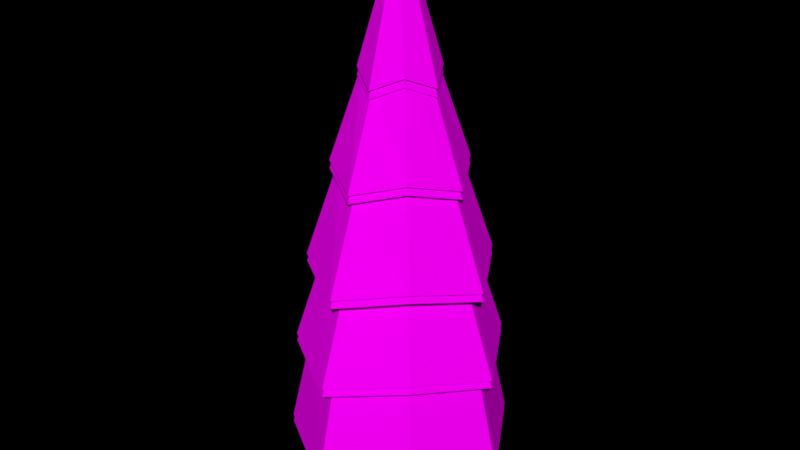 # Source: Pine_Tree_winter_.blend  (saved by Blender 2.79.0; exported with 4.5.12 LTS)
import bpy
from mathutils import Matrix  # noqa: F401  (used for matrix-valued properties, if any)

bpy.ops.wm.read_factory_settings(use_empty=True)
scene = bpy.context.scene
scene.name = 'Scene'

# ---- collections
col_collection_1 = bpy.data.collections.new('Collection 1'); scene.collection.children.link(col_collection_1)

# ---- images (referenced by path relative to the original .blend; pixels are not part of the script)
import os
ASSET_DIR = os.environ.get("B2B_ASSET_DIR", "")  # directory of the original .blend (textures are referenced by path, not embedded)
HERE = os.path.dirname(os.path.abspath(__file__))  # packed textures are extracted next to this script under _unpacked/

def load_image(name, relpath, width, height, colorspace="sRGB"):
    """Load a texture the original file referenced (path relative to the .blend, or extracted next to this script)."""
    p = next((c for c in (os.path.join(HERE, relpath), os.path.join(ASSET_DIR, relpath)) if relpath and os.path.exists(c)), "")
    if p:
        img = bpy.data.images.load(p, check_existing=True)
        img.name = name
    else:  # same state as the original file: an image datablock whose file is absent (Cycles renders it pink)
        img = bpy.data.images.new(name, width, height)
        img.source = "FILE"
        img.filepath = "//" + (relpath or name)
    img.colorspace_settings.name = colorspace
    return img
img_colors_png_016 = load_image('colors.png.016', 'Textures/colors.png', 1024, 1024, 'sRGB')

# ---- materials (node trees are filled in below, after node groups)
mat_pine_001 = bpy.data.materials.new('Pine.001')
mat_pine_001.alpha_threshold = 0.0
mat_pine_001.roughness = 0.5

# ---- material node trees
mat_pine_001.use_nodes = True; mat_pine_001.node_tree.nodes.clear()
_N = mat_pine_001.node_tree.nodes; _L = mat_pine_001.node_tree.links
n0 = _N.new('ShaderNodeOutputMaterial'); n0.name = 'Material Output'; n0.location = (300, 300)
n1 = _N.new('ShaderNodeBsdfDiffuse'); n1.name = 'Diffuse BSDF'; n1.location = (10, 300)
n2 = _N.new('ShaderNodeTexImage'); n2.name = 'Image Texture'; n2.location = (-254, 287)
n2.width = 140
n2.image = img_colors_png_016
_L.new(n1.outputs[0], n0.inputs[0])
_L.new(n2.outputs[0], n1.inputs[0])
n0.is_active_output = True

# ---- world
world_world = bpy.data.worlds.new('World'); scene.world = world_world
world_world.color = (0.0, 0.0, 0.0)
world_world.use_sun_shadow = False
world_world.sun_shadow_jitter_overblur = 0.0
world_world.cycles.sampling_method = 'MANUAL'

# ---- meshes
me_circle_1230 = bpy.data.meshes.new('Circle.1230')
me_circle_1230.from_pydata([(0.1765, 0.1288, 0.7224), (9.024e-07, 0.2019, 0.7224), (0.1765, -0.2242, 0.7224), (0.2496, -0.04769, 0.7224), (9.066e-07, 0.3551, 1.49e-08), (8.998e-07, 0.1613, 2.033), (0.2511, 0.2511, 1.49e-08), (0.114, 0.114, 2.033), (0.3551, 0.0, 1.49e-08), (0.1613, 0.0, 2.033), (0.2511, -0.2511, 1.49e-08), (0.114, -0.114, 2.033), (8.756e-07, -0.3551, 1.49e-08), (8.857e-07, -0.1613, 2.033), (-0.2511, -0.2511, 1.49e-08), (-0.114, -0.114, 2.033), (-0.3551, 0.0, 1.49e-08), (-0.1613, 0.0, 2.033), (-0.2511, 0.2511, 1.49e-08), (-0.114, 0.114, 2.033), (8.806e-07, -0.2973, 0.7224), (-0.1765, -0.2242, 0.7224), (-0.2496, -0.04769, 0.7224), (-0.1765, 0.1288, 0.7224), (-0.1633, 0.1789, 1.283), (9.027e-07, 0.2466, 1.283), (-0.2309, 0.01562, 1.283), (-0.1633, -0.1477, 1.283), (8.825e-07, -0.2153, 1.283), (0.1633, -0.1477, 1.283), (0.2309, 0.01562, 1.283), (0.1633, 0.1789, 1.283), (9.577e-07, 1.398, 1.713), (-0.8907, 0.8907, 1.874), (-1.398, -0.0002737, 1.713), (-0.8907, -0.8907, 1.874), (1.08e-06, -1.398, 1.713), (0.8907, -0.8907, 1.874), (1.398, -0.0002737, 1.713), (0.8907, 0.8907, 1.874), (9.841e-07, 0.9778, 2.874), (-0.6231, 0.6231, 3.035), (-0.9781, -0.0002737, 2.874), (-0.6231, -0.6231, 3.035), (1.07e-06, -0.9784, 2.874), (0.6231, -0.6231, 3.035), (0.9781, -0.0002737, 2.874), (0.6231, 0.6231, 3.035), (9.77e-07, 1.229, 2.814), (-0.7791, 0.785, 2.975), (-1.223, 0.006306, 2.814), (-0.7791, -0.7731, 2.975), (1.084e-06, -1.217, 2.814), (0.7791, -0.7731, 2.975), (1.223, 0.006306, 2.814), (0.7791, 0.785, 2.975), (9.875e-07, 0.7544, 4.066), (-0.4766, 0.4825, 4.227), (-0.7481, 0.006306, 4.066), (-0.4766, -0.4706, 4.227), (1.053e-06, -0.7418, 4.066), (0.4766, -0.4706, 4.227), (0.7481, 0.006306, 4.066), (0.4766, 0.4825, 4.227), (9.843e-07, 0.8992, 3.995), (-0.5688, 0.5747, 4.156), (-0.8929, 0.006306, 3.995), (-0.5688, -0.5629, 4.156), (1.062e-06, -0.8865, 3.995), (0.5688, -0.5629, 4.156), (0.8929, 0.006306, 3.995), (0.5688, 0.5747, 4.156), (9.901e-07, 0.452, 5.169), (-0.2839, 0.2899, 5.33), (-0.4457, 0.006306, 5.169), (-0.2839, -0.278, 5.33), (1.029e-06, -0.4394, 5.169), (0.2839, -0.278, 5.33), (0.4457, 0.006306, 5.169), (0.2839, 0.2899, 5.33), (9.89e-07, 0.5335, 5.098), (-0.3359, 0.3418, 5.259), (-0.5272, 0.006306, 5.098), (-0.3359, -0.3299, 5.259), (1.035e-06, -0.5209, 5.098), (0.3359, -0.3299, 5.259), (0.5272, 0.006306, 5.098), (0.3359, 0.3418, 5.259), (9.841e-07, 0.06483, 6.689), (-0.04165, 0.04758, 6.689), (-0.0589, 0.005928, 6.689), (-0.04165, -0.03572, 6.689), (9.892e-07, -0.05297, 6.689), (0.04165, -0.03572, 6.689), (0.0589, 0.005928, 6.689), (0.04165, 0.04758, 6.689), (9.72e-07, 1.17, 1.834), (-0.7458, 0.7458, 1.995), (-1.171, -0.0002737, 1.834), (-0.7458, -0.7458, 1.995), (1.074e-06, -1.171, 1.834), (0.7458, -0.7458, 1.995), (1.171, -0.0002737, 1.834), (0.7458, 0.7458, 1.995), (9.606e-07, 1.501, 0.5028), (-0.9564, 0.9564, 0.6636), (-1.501, -0.0002737, 0.5028), (-0.9564, -0.9564, 0.6636), (1.092e-06, -1.502, 0.5028), (0.9564, -0.9564, 0.6636), (1.501, -0.0002737, 0.5028), (0.9564, 0.9564, 0.6636), (9.784e-07, 1.289, 0.589), (-0.8214, 0.8214, 0.7498), (-1.289, -0.0002737, 0.589), (-0.8214, -0.8214, 0.7498), (1.091e-06, -1.29, 0.589), (0.8214, -0.8214, 0.7498), (1.289, -0.0002737, 0.589), (0.8214, 0.8214, 0.7498), (1.083e-06, 0.2806, 0.9982), (-0.179, 0.1791, 0.8928), (-0.281, -0.0003834, 0.9982), (-0.179, -0.1789, 0.8928), (1.108e-06, -0.2814, 0.9982), (0.179, -0.1789, 0.8928), (0.281, -0.0003834, 0.9982), (0.179, 0.1791, 0.8928), (9.577e-07, 1.398, 1.812), (-0.8907, 0.8907, 1.972), (-1.398, -0.0002737, 1.812), (-0.8907, -0.8907, 1.972), (1.08e-06, -1.398, 1.812), (0.8907, -0.8907, 1.972), (1.398, -0.0002737, 1.812), (0.8907, 0.8907, 1.972), (9.841e-07, 0.9778, 2.973), (-0.6231, 0.6231, 3.133), (-0.9781, -0.0002737, 2.973), (-0.6231, -0.6231, 3.133), (1.07e-06, -0.9784, 2.973), (0.6231, -0.6231, 3.133), (0.9781, -0.0002737, 2.973), (0.6231, 0.6231, 3.133), (9.77e-07, 1.229, 2.913), (-0.7791, 0.785, 3.074), (-1.223, 0.006306, 2.913), (-0.7791, -0.7731, 3.074), (1.084e-06, -1.217, 2.913), (0.7791, -0.7731, 3.074), (1.223, 0.006306, 2.913), (0.7791, 0.785, 3.074), (9.875e-07, 0.7544, 4.165), (-0.4766, 0.4825, 4.326), (-0.7481, 0.006306, 4.165), (-0.4766, -0.4706, 4.326), (1.053e-06, -0.7418, 4.165), (0.4766, -0.4706, 4.326), (0.7481, 0.006306, 4.165), (0.4766, 0.4825, 4.326), (9.843e-07, 0.8992, 4.094), (-0.5688, 0.5747, 4.255), (-0.8929, 0.006306, 4.094), (-0.5688, -0.5629, 4.255), (1.062e-06, -0.8865, 4.094), (0.5688, -0.5629, 4.255), (0.8929, 0.006306, 4.094), (0.5688, 0.5747, 4.255), (9.901e-07, 0.452, 5.268), (-0.2839, 0.2899, 5.429), (-0.4457, 0.006306, 5.268), (-0.2839, -0.278, 5.429), (1.029e-06, -0.4394, 5.268), (0.2839, -0.278, 5.429), (0.4457, 0.006306, 5.268), (0.2839, 0.2899, 5.429), (9.89e-07, 0.5335, 5.197), (-0.3359, 0.3418, 5.357), (-0.5272, 0.006306, 5.197), (-0.3359, -0.3299, 5.357), (1.035e-06, -0.5209, 5.197), (0.3359, -0.3299, 5.357), (0.5272, 0.006306, 5.197), (0.3359, 0.3418, 5.357), (9.841e-07, 0.06483, 6.788), (-0.04165, 0.04758, 6.788), (-0.0589, 0.005928, 6.788), (-0.04165, -0.03572, 6.788), (9.892e-07, -0.05297, 6.788), (0.04165, -0.03572, 6.788), (0.0589, 0.005928, 6.788), (0.04165, 0.04758, 6.788), (9.72e-07, 1.17, 1.933), (-0.7458, 0.7458, 2.094), (-1.171, -0.0002737, 1.933), (-0.7458, -0.7458, 2.094), (1.074e-06, -1.171, 1.933), (0.7458, -0.7458, 2.094), (1.171, -0.0002737, 1.933), (0.7458, 0.7458, 2.094), (9.606e-07, 1.501, 0.6016), (-0.9564, 0.9564, 0.7624), (-1.501, -0.0002737, 0.6016), (-0.9564, -0.9564, 0.7624), (1.092e-06, -1.502, 0.6016), (0.9564, -0.9564, 0.7624), (1.501, -0.0002737, 0.6016), (0.9564, 0.9564, 0.7624), (9.784e-07, 1.289, 0.6878), (-0.8214, 0.8214, 0.8487), (-1.289, -0.0002737, 0.6878), (-0.8214, -0.8214, 0.8487), (1.091e-06, -1.29, 0.6878), (0.8214, -0.8214, 0.8487), (1.289, -0.0002737, 0.6878), (0.8214, 0.8214, 0.8487), (1.083e-06, 0.2806, 1.097), (-0.179, 0.1791, 0.9916), (-0.281, -0.0003834, 1.097), (-0.179, -0.1789, 0.9916), (1.108e-06, -0.2814, 1.097), (0.179, -0.1789, 0.9916), (0.281, -0.0003834, 1.097), (0.179, 0.1791, 0.9916)], [], [(3, 30, 29, 2), (6, 0, 3, 8), (25, 5, 7, 31), (0, 31, 30, 3), (8, 3, 2, 10), (31, 7, 9, 30), (20, 28, 27, 21), (10, 2, 20, 12), (30, 9, 11, 29), (21, 27, 26, 22), (12, 20, 21, 14), (29, 11, 13, 28), (22, 26, 24, 23), (14, 21, 22, 16), (28, 13, 15, 27), (23, 24, 25, 1), (16, 22, 23, 18), (27, 15, 17, 26), (7, 5, 19, 17, 15, 13, 11, 9), (18, 23, 1, 4), (26, 17, 19, 24), (2, 29, 28, 20), (4, 1, 0, 6), (24, 19, 5, 25), (4, 6, 8, 10, 12, 14, 16, 18), (1, 25, 31, 0), (38, 37, 45, 46), (36, 35, 43, 44), (34, 33, 41, 42), (39, 38, 46, 47), (37, 36, 44, 45), (35, 34, 42, 43), (33, 32, 40, 41), (32, 39, 47, 40), (47, 46, 54, 55), (45, 44, 52, 53), (43, 42, 50, 51), (41, 40, 48, 49), (40, 47, 55, 48), (46, 45, 53, 54), (44, 43, 51, 52), (42, 41, 49, 50), (52, 51, 59, 60), (50, 49, 57, 58), (55, 54, 62, 63), (53, 52, 60, 61), (51, 50, 58, 59), (49, 48, 56, 57), (48, 55, 63, 56), (54, 53, 61, 62), (56, 63, 71, 64), (62, 61, 69, 70), (60, 59, 67, 68), (58, 57, 65, 66), (63, 62, 70, 71), (61, 60, 68, 69), (59, 58, 66, 67), (57, 56, 64, 65), (69, 68, 76, 77), (67, 66, 74, 75), (65, 64, 72, 73), (64, 71, 79, 72), (70, 69, 77, 78), (68, 67, 75, 76), (66, 65, 73, 74), (71, 70, 78, 79), (79, 78, 86, 87), (77, 76, 84, 85), (75, 74, 82, 83), (73, 72, 80, 81), (72, 79, 87, 80), (78, 77, 85, 86), (76, 75, 83, 84), (74, 73, 81, 82), (86, 85, 93, 94), (84, 83, 91, 92), (82, 81, 89, 90), (87, 86, 94, 95), (85, 84, 92, 93), (83, 82, 90, 91), (81, 80, 88, 89), (80, 87, 95, 88), (37, 38, 102, 101), (35, 36, 100, 99), (33, 34, 98, 97), (38, 39, 103, 102), (36, 37, 101, 100), (34, 35, 99, 98), (32, 33, 97, 96), (39, 32, 96, 103), (102, 103, 111, 110), (100, 101, 109, 108), (98, 99, 107, 106), (96, 97, 105, 104), (103, 96, 104, 111), (101, 102, 110, 109), (99, 100, 108, 107), (97, 98, 106, 105), (105, 106, 114, 113), (110, 111, 119, 118), (108, 109, 117, 116), (106, 107, 115, 114), (104, 105, 113, 112), (111, 104, 112, 119), (109, 110, 118, 117), (107, 108, 116, 115), (119, 112, 120, 127), (117, 118, 126, 125), (115, 116, 124, 123), (113, 114, 122, 121), (118, 119, 127, 126), (116, 117, 125, 124), (114, 115, 123, 122), (112, 113, 121, 120), (89, 88, 95, 94), (90, 89, 94, 93), (91, 90, 93, 92), (134, 133, 141, 142), (132, 131, 139, 140), (130, 129, 137, 138), (135, 134, 142, 143), (133, 132, 140, 141), (131, 130, 138, 139), (129, 128, 136, 137), (128, 135, 143, 136), (143, 142, 150, 151), (141, 140, 148, 149), (139, 138, 146, 147), (137, 136, 144, 145), (136, 143, 151, 144), (142, 141, 149, 150), (140, 139, 147, 148), (138, 137, 145, 146), (148, 147, 155, 156), (146, 145, 153, 154), (151, 150, 158, 159), (149, 148, 156, 157), (147, 146, 154, 155), (145, 144, 152, 153), (144, 151, 159, 152), (150, 149, 157, 158), (152, 159, 167, 160), (158, 157, 165, 166), (156, 155, 163, 164), (154, 153, 161, 162), (159, 158, 166, 167), (157, 156, 164, 165), (155, 154, 162, 163), (153, 152, 160, 161), (165, 164, 172, 173), (163, 162, 170, 171), (161, 160, 168, 169), (160, 167, 175, 168), (166, 165, 173, 174), (164, 163, 171, 172), (162, 161, 169, 170), (167, 166, 174, 175), (175, 174, 182, 183), (173, 172, 180, 181), (171, 170, 178, 179), (169, 168, 176, 177), (168, 175, 183, 176), (174, 173, 181, 182), (172, 171, 179, 180), (170, 169, 177, 178), (182, 181, 189, 190), (180, 179, 187, 188), (178, 177, 185, 186), (183, 182, 190, 191), (181, 180, 188, 189), (179, 178, 186, 187), (177, 176, 184, 185), (176, 183, 191, 184), (133, 134, 198, 197), (131, 132, 196, 195), (129, 130, 194, 193), (134, 135, 199, 198), (132, 133, 197, 196), (130, 131, 195, 194), (128, 129, 193, 192), (135, 128, 192, 199), (198, 199, 207, 206), (196, 197, 205, 204), (194, 195, 203, 202), (192, 193, 201, 200), (199, 192, 200, 207), (197, 198, 206, 205), (195, 196, 204, 203), (193, 194, 202, 201), (201, 202, 210, 209), (206, 207, 215, 214), (204, 205, 213, 212), (202, 203, 211, 210), (200, 201, 209, 208), (207, 200, 208, 215), (205, 206, 214, 213), (203, 204, 212, 211), (215, 208, 216, 223), (213, 214, 222, 221), (211, 212, 220, 219), (209, 210, 218, 217), (214, 215, 223, 222), (212, 213, 221, 220), (210, 211, 219, 218), (208, 209, 217, 216), (185, 184, 191, 190), (186, 185, 190, 189), (187, 186, 189, 188)])
_uv = me_circle_1230.uv_layers.new(name='UVMap')
_uv.uv.foreach_set('vector', [0.04562, 0.9619, 0.04542, 0.9594, 0.04618, 0.9593, 0.04645, 0.9618, 0.07353, 0.9462, 0.0737, 0.9493, 0.07302, 0.9492, 0.07257, 0.9461, 0.07476, 0.9518, 0.07471, 0.9552, 0.07415, 0.9552, 0.07396, 0.9519, 0.0737, 0.9493, 0.07396, 0.9519, 0.07334, 0.9518, 0.07302, 0.9492, 0.04519, 0.9651, 0.04562, 0.9619, 0.04645, 0.9618, 0.04637, 0.965, 0.07396, 0.9519, 0.07415, 0.9552, 0.07372, 0.9552, 0.07334, 0.9518, 0.05487, 0.9603, 0.0547, 0.9629, 0.05389, 0.9629, 0.054, 0.9603, 0.04637, 0.965, 0.04645, 0.9618, 0.04723, 0.9619, 0.04748, 0.9651, 0.04542, 0.9594, 0.04563, 0.9561, 0.04616, 0.956, 0.04618, 0.9593, 0.054, 0.9603, 0.05389, 0.9629, 0.05331, 0.9629, 0.05337, 0.9603, 0.055, 0.957, 0.05487, 0.9603, 0.054, 0.9603, 0.05377, 0.957, 0.04618, 0.9593, 0.04616, 0.956, 0.04666, 0.9561, 0.0469, 0.9594, 0.03936, 0.9613, 0.03909, 0.9638, 0.03829, 0.9639, 0.03849, 0.9613, 0.05377, 0.957, 0.054, 0.9603, 0.05337, 0.9603, 0.05286, 0.957, 0.0547, 0.9629, 0.05457, 0.9664, 0.05401, 0.9664, 0.05389, 0.9629, 0.03849, 0.9613, 0.03829, 0.9639, 0.03767, 0.9638, 0.03782, 0.9612, 0.03936, 0.9581, 0.03936, 0.9613, 0.03849, 0.9613, 0.03813, 0.9581, 0.05389, 0.9629, 0.05401, 0.9664, 0.0536, 0.9664, 0.05331, 0.9629, 0.0574, 0.9456, 0.05695, 0.9456, 0.05662, 0.9452, 0.05662, 0.9446, 0.05695, 0.9442, 0.0574, 0.9442, 0.05773, 0.9446, 0.05773, 0.9451, 0.03813, 0.9581, 0.03849, 0.9613, 0.03782, 0.9612, 0.03717, 0.958, 0.03909, 0.9638, 0.03904, 0.9672, 0.03848, 0.9672, 0.03829, 0.9639, 0.04645, 0.9618, 0.04618, 0.9593, 0.0469, 0.9594, 0.04723, 0.9619, 0.07476, 0.9461, 0.07456, 0.9493, 0.0737, 0.9493, 0.07353, 0.9462, 0.03829, 0.9639, 0.03848, 0.9672, 0.03804, 0.9671, 0.03767, 0.9638, 0.07015, 0.9419, 0.07102, 0.941, 0.07226, 0.941, 0.07314, 0.9419, 0.07314, 0.9431, 0.07226, 0.944, 0.07102, 0.944, 0.07015, 0.9431, 0.07456, 0.9493, 0.07476, 0.9518, 0.07396, 0.9519, 0.0737, 0.9493, 0.2172, 0.8609, 0.2155, 0.8548, 0.2261, 0.8535, 0.2272, 0.8578, 0.2155, 0.8462, 0.2172, 0.8401, 0.2272, 0.8432, 0.2261, 0.8475, 0.262, 0.8695, 0.2629, 0.8609, 0.2733, 0.8635, 0.2726, 0.8695, 0.231, 0.8477, 0.2327, 0.8416, 0.2427, 0.8447, 0.2416, 0.8489, 0.2155, 0.8548, 0.2155, 0.8462, 0.2261, 0.8475, 0.2261, 0.8535, 0.2629, 0.8757, 0.262, 0.8695, 0.2726, 0.8695, 0.2733, 0.8738, 0.2327, 0.8623, 0.231, 0.8563, 0.2416, 0.855, 0.2427, 0.8592, 0.231, 0.8563, 0.231, 0.8477, 0.2416, 0.8489, 0.2416, 0.855, 0.2551, 0.852, 0.2571, 0.8573, 0.2556, 0.8586, 0.2531, 0.852, 0.262, 0.8627, 0.2571, 0.8646, 0.2556, 0.8632, 0.2618, 0.8609, 0.255, 0.8699, 0.2571, 0.8755, 0.2556, 0.8769, 0.2531, 0.8699, 0.262, 0.8436, 0.2571, 0.8463, 0.2556, 0.8449, 0.2618, 0.8416, 0.2571, 0.8463, 0.2551, 0.852, 0.2531, 0.852, 0.2556, 0.8449, 0.2571, 0.8573, 0.262, 0.8591, 0.2618, 0.8609, 0.2556, 0.8586, 0.2571, 0.8646, 0.255, 0.8699, 0.2531, 0.8699, 0.2556, 0.8632, 0.2571, 0.8755, 0.262, 0.8782, 0.2618, 0.8803, 0.2556, 0.8769, 0.2278, 0.8737, 0.2264, 0.879, 0.2155, 0.8755, 0.2164, 0.8723, 0.262, 0.8832, 0.2628, 0.8757, 0.274, 0.8785, 0.2735, 0.8831, 0.2647, 0.8307, 0.2632, 0.836, 0.2523, 0.8325, 0.2532, 0.8292, 0.2278, 0.8662, 0.2278, 0.8737, 0.2164, 0.8723, 0.2164, 0.8677, 0.2628, 0.8886, 0.262, 0.8832, 0.2735, 0.8831, 0.274, 0.8864, 0.2632, 0.8178, 0.2647, 0.8231, 0.2532, 0.8246, 0.2523, 0.8213, 0.2647, 0.8231, 0.2647, 0.8307, 0.2532, 0.8292, 0.2532, 0.8246, 0.2264, 0.8609, 0.2278, 0.8662, 0.2164, 0.8677, 0.2155, 0.8644, 0.2074, 0.8672, 0.2058, 0.8715, 0.2045, 0.8715, 0.2064, 0.8663, 0.2074, 0.8755, 0.2111, 0.877, 0.2109, 0.878, 0.2064, 0.8763, 0.2456, 0.8775, 0.244, 0.8816, 0.2427, 0.8816, 0.2446, 0.8768, 0.2456, 0.8859, 0.2493, 0.888, 0.2491, 0.8892, 0.2446, 0.8868, 0.2058, 0.8715, 0.2074, 0.8755, 0.2064, 0.8763, 0.2045, 0.8715, 0.2493, 0.8761, 0.2456, 0.8775, 0.2446, 0.8768, 0.2491, 0.8751, 0.244, 0.8816, 0.2456, 0.8859, 0.2446, 0.8868, 0.2427, 0.8816, 0.2111, 0.8651, 0.2074, 0.8672, 0.2064, 0.8663, 0.2109, 0.8639, 0.2759, 0.8217, 0.2759, 0.8272, 0.2652, 0.8258, 0.2652, 0.8231, 0.2427, 0.8643, 0.2466, 0.8637, 0.2467, 0.8748, 0.2448, 0.8751, 0.2722, 0.8416, 0.2733, 0.8455, 0.2626, 0.8468, 0.262, 0.8449, 0.2733, 0.8455, 0.2733, 0.8509, 0.2626, 0.8496, 0.2626, 0.8468, 0.2749, 0.8178, 0.2759, 0.8217, 0.2652, 0.8231, 0.2647, 0.8211, 0.2759, 0.8272, 0.2749, 0.8311, 0.2647, 0.8278, 0.2652, 0.8258, 0.2466, 0.8637, 0.252, 0.8643, 0.2494, 0.8751, 0.2467, 0.8748, 0.2733, 0.8509, 0.2722, 0.8548, 0.262, 0.8515, 0.2626, 0.8496, 0.212, 0.8684, 0.2129, 0.8708, 0.2122, 0.8712, 0.2111, 0.8684, 0.2413, 0.8788, 0.2391, 0.8796, 0.2384, 0.8792, 0.241, 0.8782, 0.2381, 0.882, 0.2391, 0.8846, 0.2384, 0.8851, 0.2373, 0.8821, 0.2151, 0.8646, 0.2129, 0.8658, 0.2122, 0.8653, 0.2149, 0.8639, 0.2129, 0.8658, 0.212, 0.8684, 0.2111, 0.8684, 0.2122, 0.8653, 0.2129, 0.8708, 0.2151, 0.8717, 0.2149, 0.8722, 0.2122, 0.8712, 0.2391, 0.8796, 0.2381, 0.882, 0.2373, 0.8821, 0.2384, 0.8792, 0.2391, 0.8846, 0.2413, 0.8858, 0.241, 0.8866, 0.2384, 0.8851, 0.2373, 0.8889, 0.235, 0.8887, 0.237, 0.8785, 0.2373, 0.8785, 0.232, 0.8876, 0.2301, 0.8863, 0.2364, 0.8782, 0.2366, 0.8784, 0.2677, 0.8414, 0.2647, 0.8403, 0.2693, 0.8311, 0.2697, 0.8312, 0.2094, 0.8781, 0.2117, 0.878, 0.2117, 0.8883, 0.2115, 0.8883, 0.235, 0.8887, 0.232, 0.8876, 0.2366, 0.8784, 0.237, 0.8785, 0.27, 0.8415, 0.2677, 0.8414, 0.2697, 0.8312, 0.27, 0.8312, 0.2045, 0.8806, 0.2064, 0.8792, 0.2111, 0.8885, 0.2109, 0.8886, 0.2064, 0.8792, 0.2094, 0.8781, 0.2115, 0.8883, 0.2111, 0.8885, 0.2519, 0.8399, 0.2449, 0.8373, 0.2464, 0.8361, 0.2523, 0.8383, 0.2427, 0.8518, 0.2456, 0.8442, 0.2472, 0.8454, 0.2448, 0.8517, 0.2526, 0.8637, 0.2456, 0.8599, 0.2472, 0.8585, 0.2531, 0.8617, 0.2449, 0.8373, 0.2419, 0.8297, 0.244, 0.8298, 0.2464, 0.8361, 0.2456, 0.8442, 0.2526, 0.8416, 0.2531, 0.8432, 0.2472, 0.8454, 0.2456, 0.8599, 0.2427, 0.8518, 0.2448, 0.8517, 0.2472, 0.8585, 0.2449, 0.8217, 0.2519, 0.8178, 0.2523, 0.8198, 0.2464, 0.823, 0.2419, 0.8297, 0.2449, 0.8217, 0.2464, 0.823, 0.244, 0.8298, 0.2178, 0.8203, 0.2163, 0.8254, 0.2045, 0.8243, 0.2064, 0.8178, 0.2296, 0.8254, 0.2296, 0.8326, 0.2178, 0.8336, 0.2178, 0.8243, 0.2419, 0.8719, 0.2427, 0.8771, 0.2311, 0.8782, 0.2301, 0.8715, 0.2163, 0.8326, 0.2178, 0.8377, 0.2064, 0.8401, 0.2045, 0.8336, 0.2163, 0.8254, 0.2163, 0.8326, 0.2045, 0.8336, 0.2045, 0.8243, 0.2296, 0.8326, 0.231, 0.8377, 0.2196, 0.8401, 0.2178, 0.8336, 0.231, 0.8203, 0.2296, 0.8254, 0.2178, 0.8243, 0.2196, 0.8178, 0.2427, 0.8648, 0.2419, 0.8719, 0.2301, 0.8715, 0.2311, 0.8623, 0.2152, 0.8639, 0.2076, 0.8597, 0.209, 0.8585, 0.2155, 0.8621, 0.2341, 0.8387, 0.231, 0.8306, 0.2328, 0.8306, 0.2355, 0.8376, 0.2076, 0.8429, 0.2152, 0.8401, 0.2155, 0.8417, 0.209, 0.8441, 0.2076, 0.8597, 0.2045, 0.8511, 0.2064, 0.8511, 0.209, 0.8585, 0.2341, 0.8219, 0.2416, 0.8178, 0.2419, 0.8196, 0.2355, 0.8232, 0.231, 0.8306, 0.2341, 0.8219, 0.2355, 0.8232, 0.2328, 0.8306, 0.2416, 0.8416, 0.2341, 0.8387, 0.2355, 0.8376, 0.2419, 0.84, 0.2045, 0.8511, 0.2076, 0.8429, 0.209, 0.8441, 0.2064, 0.8511, 0.2328, 0.8306, 0.2355, 0.8232, 0.2355, 0.8232, 0.2328, 0.8306, 0.2419, 0.84, 0.2355, 0.8376, 0.2355, 0.8376, 0.2419, 0.84, 0.2064, 0.8511, 0.209, 0.8441, 0.209, 0.8441, 0.2064, 0.8511, 0.2155, 0.8621, 0.209, 0.8585, 0.209, 0.8585, 0.2155, 0.8621, 0.2355, 0.8376, 0.2328, 0.8306, 0.2328, 0.8306, 0.2355, 0.8376, 0.209, 0.8441, 0.2155, 0.8417, 0.2155, 0.8417, 0.209, 0.8441, 0.209, 0.8585, 0.2064, 0.8511, 0.2064, 0.8511, 0.209, 0.8585, 0.2355, 0.8232, 0.2419, 0.8196, 0.2419, 0.8196, 0.2355, 0.8232, 0.2109, 0.8886, 0.2111, 0.8885, 0.2115, 0.8883, 0.2117, 0.8883, 0.2697, 0.8312, 0.2109, 0.8886, 0.2373, 0.8785, 0.237, 0.8785, 0.2364, 0.8782, 0.2697, 0.8312, 0.237, 0.8785, 0.2366, 0.8784, 0.1682, 0.8474, 0.1686, 0.8413, 0.1755, 0.8414, 0.175, 0.8457, 0.1335, 0.8485, 0.1339, 0.8424, 0.1408, 0.8424, 0.1403, 0.8467, 0.1335, 0.8604, 0.1339, 0.8543, 0.1408, 0.8543, 0.1403, 0.8586, 0.1539, 0.8417, 0.1535, 0.8367, 0.1603, 0.8383, 0.1609, 0.8417, 0.1686, 0.8413, 0.1682, 0.8364, 0.175, 0.8379, 0.1755, 0.8414, 0.1339, 0.8424, 0.1335, 0.8374, 0.1403, 0.839, 0.1408, 0.8424, 0.1339, 0.8543, 0.1335, 0.8493, 0.1403, 0.8509, 0.1408, 0.8543, 0.1535, 0.8478, 0.1539, 0.8417, 0.1609, 0.8417, 0.1603, 0.846, 0.1598, 0.8527, 0.1576, 0.849, 0.1582, 0.8478, 0.1609, 0.8524, 0.1538, 0.849, 0.1502, 0.8511, 0.1489, 0.8504, 0.1535, 0.8478, 0.1503, 0.8554, 0.1521, 0.859, 0.1513, 0.8603, 0.1491, 0.8558, 0.1562, 0.8591, 0.1595, 0.8569, 0.1606, 0.8577, 0.1565, 0.8604, 0.1595, 0.8569, 0.1598, 0.8527, 0.1609, 0.8524, 0.1606, 0.8577, 0.1576, 0.849, 0.1538, 0.849, 0.1535, 0.8478, 0.1582, 0.8478, 0.1502, 0.8511, 0.1503, 0.8554, 0.1491, 0.8558, 0.1489, 0.8504, 0.1521, 0.859, 0.1562, 0.8591, 0.1565, 0.8604, 0.1513, 0.8603, 0.1675, 0.8364, 0.168, 0.831, 0.1755, 0.8311, 0.1749, 0.8344, 0.1529, 0.8367, 0.1534, 0.8314, 0.1609, 0.8314, 0.1603, 0.8348, 0.1316, 0.8694, 0.1311, 0.8651, 0.1385, 0.8669, 0.1391, 0.8694, 0.1414, 0.8313, 0.1409, 0.827, 0.1483, 0.8287, 0.1489, 0.8313, 0.168, 0.831, 0.1675, 0.8267, 0.1749, 0.8285, 0.1755, 0.8311, 0.1534, 0.8314, 0.1529, 0.8271, 0.1603, 0.8288, 0.1609, 0.8314, 0.1311, 0.8747, 0.1316, 0.8694, 0.1391, 0.8694, 0.1385, 0.8728, 0.1409, 0.8366, 0.1414, 0.8313, 0.1489, 0.8313, 0.1483, 0.8347, 0.14, 0.8351, 0.1402, 0.8319, 0.1408, 0.8316, 0.1406, 0.8355, 0.1385, 0.829, 0.1357, 0.829, 0.1354, 0.8283, 0.1388, 0.8283, 0.1328, 0.8306, 0.133, 0.8339, 0.1322, 0.8341, 0.132, 0.8302, 0.1343, 0.8367, 0.1375, 0.8367, 0.1376, 0.8374, 0.1338, 0.8374, 0.1402, 0.8319, 0.1385, 0.829, 0.1388, 0.8283, 0.1408, 0.8316, 0.1357, 0.829, 0.1328, 0.8306, 0.132, 0.8302, 0.1354, 0.8283, 0.133, 0.8339, 0.1343, 0.8367, 0.1338, 0.8374, 0.1322, 0.8341, 0.1375, 0.8367, 0.14, 0.8351, 0.1406, 0.8355, 0.1376, 0.8374, 0.1305, 0.8412, 0.1335, 0.8406, 0.1319, 0.8477, 0.1304, 0.8485, 0.129, 0.8301, 0.132, 0.8295, 0.1304, 0.8367, 0.129, 0.8374, 0.1305, 0.853, 0.1335, 0.8524, 0.1319, 0.8596, 0.1304, 0.8604, 0.1614, 0.8395, 0.1652, 0.8401, 0.1651, 0.8474, 0.1632, 0.8467, 0.1267, 0.8406, 0.1305, 0.8412, 0.1304, 0.8485, 0.1285, 0.8477, 0.1253, 0.8295, 0.129, 0.8301, 0.129, 0.8374, 0.127, 0.8367, 0.1267, 0.8524, 0.1305, 0.853, 0.1304, 0.8604, 0.1285, 0.8596, 0.1652, 0.8401, 0.1682, 0.8395, 0.1666, 0.8467, 0.1651, 0.8474, 0.1634, 0.8248, 0.1618, 0.8259, 0.1614, 0.8258, 0.1633, 0.8245, 0.1618, 0.8276, 0.1627, 0.8294, 0.1624, 0.8299, 0.1614, 0.8278, 0.1646, 0.8293, 0.1661, 0.8286, 0.1665, 0.8289, 0.1647, 0.8298, 0.1662, 0.8265, 0.1653, 0.8251, 0.1655, 0.8247, 0.1666, 0.8265, 0.1653, 0.8251, 0.1634, 0.8248, 0.1633, 0.8245, 0.1655, 0.8247, 0.1618, 0.8259, 0.1618, 0.8276, 0.1614, 0.8278, 0.1614, 0.8258, 0.1627, 0.8294, 0.1646, 0.8293, 0.1647, 0.8298, 0.1624, 0.8299, 0.1661, 0.8286, 0.1662, 0.8265, 0.1666, 0.8265, 0.1665, 0.8289, 0.1614, 0.8299, 0.1636, 0.8307, 0.1637, 0.8395, 0.1634, 0.8395, 0.1271, 0.8652, 0.1294, 0.8659, 0.1295, 0.8747, 0.1292, 0.8747, 0.1495, 0.8382, 0.1518, 0.839, 0.1518, 0.8478, 0.1516, 0.8478, 0.1657, 0.8505, 0.1674, 0.8497, 0.1659, 0.8593, 0.1657, 0.8593, 0.1636, 0.8307, 0.1654, 0.8299, 0.1639, 0.8395, 0.1637, 0.8395, 0.1294, 0.8659, 0.1311, 0.8652, 0.1297, 0.8747, 0.1295, 0.8747, 0.1518, 0.839, 0.1535, 0.8382, 0.152, 0.8478, 0.1518, 0.8478, 0.1634, 0.8497, 0.1657, 0.8505, 0.1657, 0.8593, 0.1655, 0.8593, 0.1524, 0.8604, 0.1579, 0.8604, 0.1574, 0.8616, 0.1528, 0.8616, 0.1474, 0.8695, 0.1473, 0.8634, 0.1485, 0.8641, 0.1486, 0.8692, 0.1559, 0.8747, 0.15, 0.8747, 0.1508, 0.8735, 0.1558, 0.8736, 0.1579, 0.8604, 0.1609, 0.8656, 0.16, 0.866, 0.1574, 0.8616, 0.1473, 0.8634, 0.1524, 0.8604, 0.1528, 0.8616, 0.1485, 0.8641, 0.15, 0.8747, 0.1474, 0.8695, 0.1486, 0.8692, 0.1508, 0.8735, 0.1606, 0.8717, 0.1559, 0.8747, 0.1558, 0.8736, 0.1597, 0.871, 0.1609, 0.8656, 0.1606, 0.8717, 0.1597, 0.871, 0.16, 0.866, 0.175, 0.8484, 0.1755, 0.8525, 0.1678, 0.8528, 0.1674, 0.8474, 0.1468, 0.8638, 0.1473, 0.868, 0.1395, 0.8682, 0.1391, 0.8629, 0.1485, 0.8376, 0.1489, 0.8417, 0.1412, 0.8419, 0.1408, 0.8366, 0.1485, 0.8495, 0.1489, 0.8536, 0.1412, 0.8538, 0.1408, 0.8485, 0.1755, 0.8525, 0.175, 0.8577, 0.1674, 0.8593, 0.1678, 0.8528, 0.1473, 0.868, 0.1468, 0.8731, 0.1391, 0.8747, 0.1395, 0.8682, 0.1489, 0.8417, 0.1485, 0.8469, 0.1408, 0.8485, 0.1412, 0.8419, 0.1489, 0.8536, 0.1485, 0.8587, 0.1408, 0.8604, 0.1412, 0.8538, 0.1701, 0.8747, 0.1638, 0.8747, 0.1645, 0.8736, 0.17, 0.8737, 0.1723, 0.8593, 0.1755, 0.865, 0.1746, 0.8653, 0.1718, 0.8604, 0.1609, 0.8626, 0.1664, 0.8593, 0.1668, 0.8604, 0.162, 0.8632, 0.1638, 0.8747, 0.161, 0.8691, 0.1622, 0.8688, 0.1645, 0.8736, 0.1752, 0.8714, 0.1701, 0.8747, 0.17, 0.8737, 0.1743, 0.8708, 0.1755, 0.865, 0.1752, 0.8714, 0.1743, 0.8708, 0.1746, 0.8653, 0.1664, 0.8593, 0.1723, 0.8593, 0.1718, 0.8604, 0.1668, 0.8604, 0.161, 0.8691, 0.1609, 0.8626, 0.162, 0.8632, 0.1622, 0.8688, 0.1746, 0.8653, 0.1743, 0.8708, 0.17, 0.8679, 0.1699, 0.8667, 0.1668, 0.8604, 0.1718, 0.8604, 0.1695, 0.8657, 0.1682, 0.8656, 0.1622, 0.8688, 0.162, 0.8632, 0.1674, 0.8663, 0.1672, 0.8675, 0.17, 0.8737, 0.1645, 0.8736, 0.1679, 0.8685, 0.1689, 0.8685, 0.1718, 0.8604, 0.1746, 0.8653, 0.1699, 0.8667, 0.1695, 0.8657, 0.162, 0.8632, 0.1668, 0.8604, 0.1682, 0.8656, 0.1674, 0.8663, 0.1645, 0.8736, 0.1622, 0.8688, 0.1672, 0.8675, 0.1679, 0.8685, 0.1743, 0.8708, 0.17, 0.8737, 0.1689, 0.8685, 0.17, 0.8679, 0.1632, 0.8587, 0.1634, 0.8589, 0.1634, 0.8591, 0.1632, 0.8593, 0.163, 0.8587, 0.1632, 0.8587, 0.1632, 0.8593, 0.163, 0.8593, 0.1628, 0.8589, 0.163, 0.8587, 0.163, 0.8593, 0.1628, 0.8591])
me_circle_1230.materials.append(mat_pine_001)
me_circle_1230.use_remesh_preserve_volume = False
me_circle_1230.use_remesh_preserve_attributes = False
me_circle_1230.use_mirror_vertex_groups = False
me_circle_1230.update()

# ---- objects
ob_pine__winter = bpy.data.objects.new('Pine (Winter)', me_circle_1230)

# ---- transforms, parenting, visibility, modifiers, constraints
ob_pine__winter.location = (-2.166, -2.189, -1.048e-08)
ob_pine__winter.scale = (0.5668, 0.5668, 0.5668)
ob_pine__winter.lineart.crease_threshold = 0.0

# ---- collection membership
col_collection_1.objects.link(ob_pine__winter)

# ---- scene / render settings (as saved in the file)
scene.frame_start = 1; scene.frame_end = 250; scene.frame_set(1)
scene.render.engine = 'CYCLES'
scene.render.dither_intensity = 0.0
scene.cycles.use_denoising = False
scene.cycles.samples = 150
scene.cycles.sampling_pattern = 'TABULATED_SOBOL'
scene.cycles.use_adaptive_sampling = False
scene.cycles.use_light_tree = False
scene.cycles.blur_glossy = 0.0
scene.cycles.sample_clamp_indirect = 0.0
scene.view_settings.view_transform = 'Standard'
bpy.context.view_layer.update()

# ---- added for rendering (the .blend has no active camera and no usable light): camera, sun
cam_auto = bpy.data.cameras.new('AutoCamera')
cam_auto.lens = 50.0
cam_auto.sensor_width = 36.0
cam_auto.clip_end = 1000.0
ob_auto_camera = bpy.data.objects.new('AutoCamera', cam_auto)
scene.collection.objects.link(ob_auto_camera)
ob_auto_camera.location = (2.03325, -7.22753, 5.28282)
ob_auto_camera.rotation_euler = (1.09748, -7.21219e-08, 0.694738)
scene.camera = ob_auto_camera
light_auto_sun = bpy.data.lights.new('AutoSun', 'SUN')
light_auto_sun.energy = 3.0
light_auto_sun.angle = 0.0523599
ob_auto_sun = bpy.data.objects.new('AutoSun', light_auto_sun)
scene.collection.objects.link(ob_auto_sun)
ob_auto_sun.rotation_euler = (0.872665, 0.174533, 0.523599)
bpy.context.view_layer.update()

